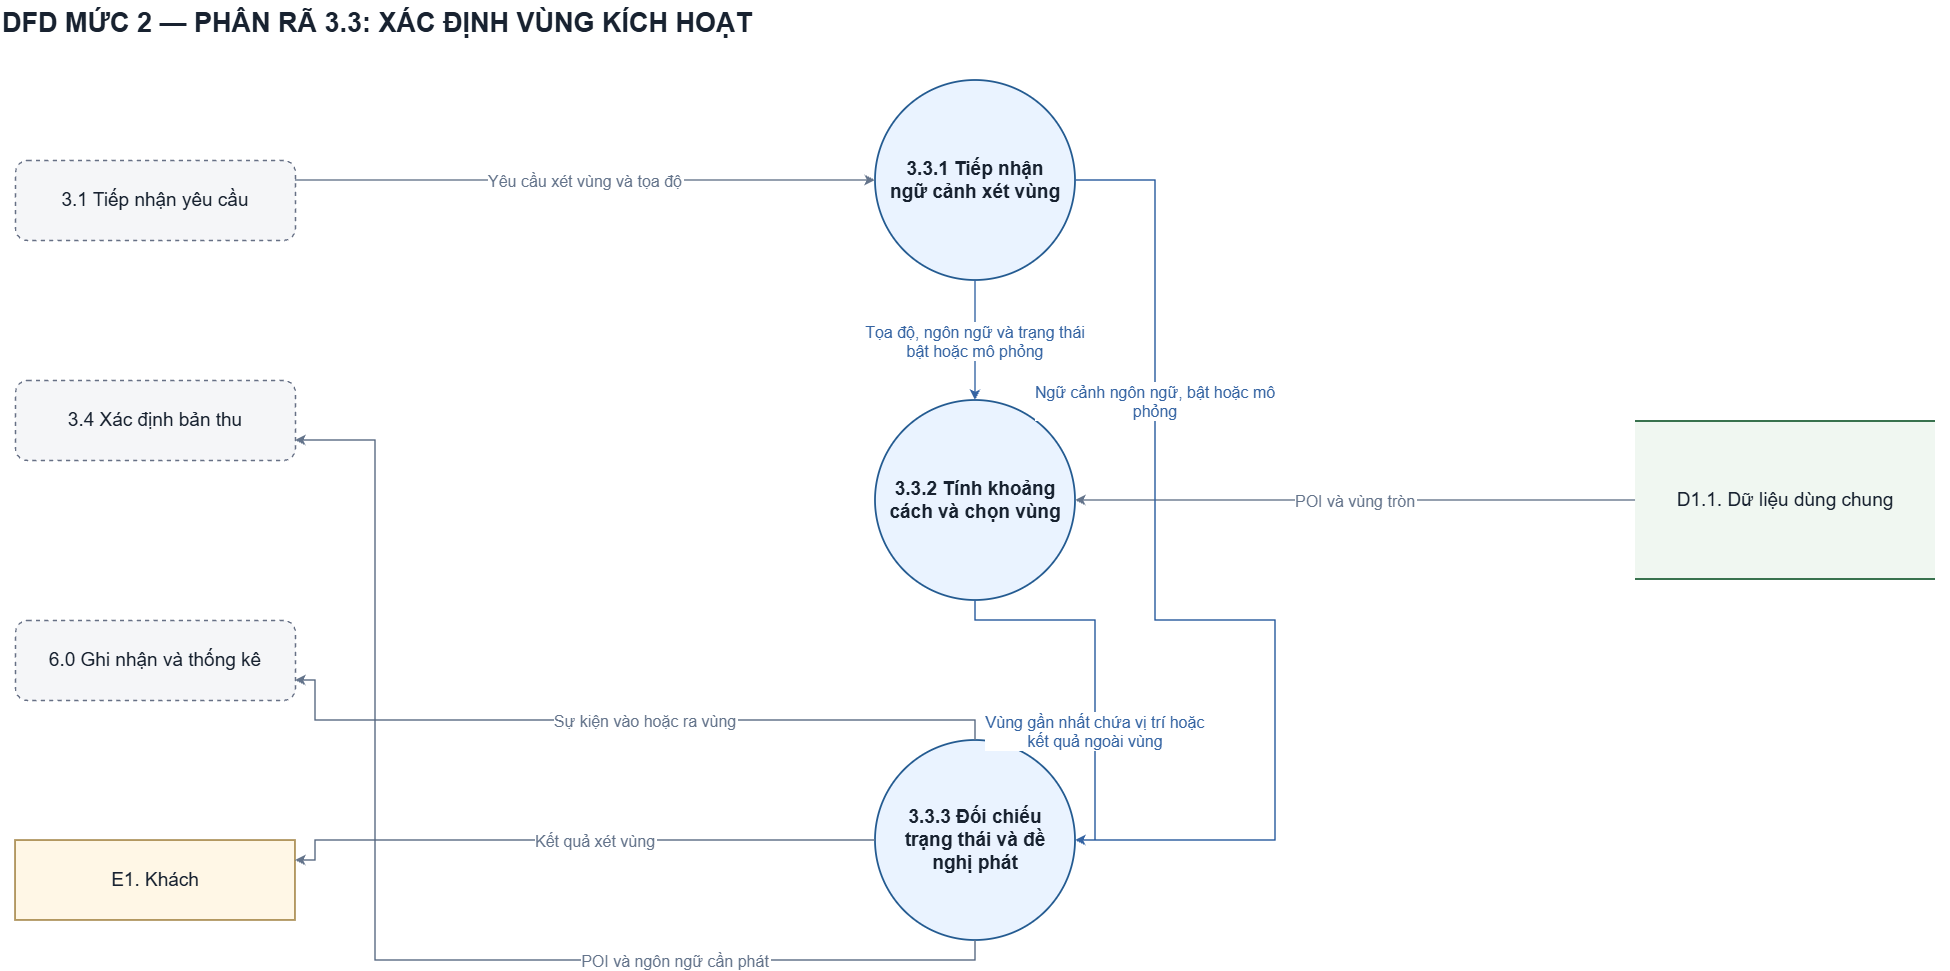

The diagram above was exported from draw.io. Its source (the exported page's mxGraphModel, read from the mxfile embedded in the PNG):
<mxGraphModel dx="1981" dy="1079" grid="1" gridSize="10" guides="1" tooltips="1" connect="1" arrows="1" fold="1" page="1" pageScale="1" pageWidth="2040" pageHeight="1040" background="#ffffff" math="0" shadow="0">
  <root>
    <mxCell id="0" />
    <mxCell id="1" parent="0" />
    <mxCell id="title" parent="1" style="fontFamily=Arial;fontColor=#182230;html=0;whiteSpace=wrap;text;align=left;fontSize=27;fontStyle=1;" value="DFD MỨC 2 — PHÂN RÃ 3.3: XÁC ĐỊNH VÙNG KÍCH HOẠT" vertex="1">
      <mxGeometry height="55" width="1950" x="45" y="20" as="geometry" />
    </mxCell>
    <mxCell id="A" parent="1" style="fontFamily=Arial;fontColor=#182230;html=0;whiteSpace=wrap;fontSize=19;align=center;verticalAlign=middle;ellipse;aspect=fixed;fillColor=#eaf3ff;strokeColor=#245b91;strokeWidth=1.8;fontStyle=1;" value="3.3.1 Tiếp nhận&#10;ngữ cảnh xét vùng" vertex="1">
      <mxGeometry height="200" width="200" x="920" y="100" as="geometry" />
    </mxCell>
    <mxCell id="B" parent="1" style="fontFamily=Arial;fontColor=#182230;html=0;whiteSpace=wrap;fontSize=19;align=center;verticalAlign=middle;ellipse;aspect=fixed;fillColor=#eaf3ff;strokeColor=#245b91;strokeWidth=1.8;fontStyle=1;" value="3.3.2 Tính khoảng&#10;cách và chọn vùng" vertex="1">
      <mxGeometry height="200" width="200" x="920" y="420" as="geometry" />
    </mxCell>
    <mxCell id="C" parent="1" style="fontFamily=Arial;fontColor=#182230;html=0;whiteSpace=wrap;fontSize=19;align=center;verticalAlign=middle;ellipse;aspect=fixed;fillColor=#eaf3ff;strokeColor=#245b91;strokeWidth=1.8;fontStyle=1;" value="3.3.3 Đối chiếu&#10;trạng thái và đề&#10;nghị phát" vertex="1">
      <mxGeometry height="200" width="200" x="920" y="760" as="geometry" />
    </mxCell>
    <mxCell id="E1" parent="1" style="fontFamily=Arial;fontColor=#182230;html=0;whiteSpace=wrap;fontSize=19;align=center;verticalAlign=middle;fillColor=#fff7e6;strokeColor=#9a7833;strokeWidth=1.5;" value="E1. Khách" vertex="1">
      <mxGeometry height="80" width="280" x="60" y="860" as="geometry" />
    </mxCell>
    <mxCell id="R31" parent="1" style="fontFamily=Arial;fontColor=#182230;html=0;whiteSpace=wrap;fontSize=19;align=center;verticalAlign=middle;rounded=1;dashed=1;fillColor=#f5f6f8;strokeColor=#667085;strokeWidth=1.4;" value="3.1 Tiếp nhận yêu cầu" vertex="1">
      <mxGeometry height="80" width="280" x="60" y="180" as="geometry" />
    </mxCell>
    <mxCell id="R34" parent="1" style="fontFamily=Arial;fontColor=#182230;html=0;whiteSpace=wrap;fontSize=19;align=center;verticalAlign=middle;rounded=1;dashed=1;fillColor=#f5f6f8;strokeColor=#667085;strokeWidth=1.4;" value="3.4 Xác định bản thu" vertex="1">
      <mxGeometry height="80" width="280" x="60" y="400" as="geometry" />
    </mxCell>
    <mxCell id="R6" parent="1" style="fontFamily=Arial;fontColor=#182230;html=0;whiteSpace=wrap;fontSize=19;align=center;verticalAlign=middle;rounded=1;dashed=1;fillColor=#f5f6f8;strokeColor=#667085;strokeWidth=1.4;" value="6.0 Ghi nhận và thống kê" vertex="1">
      <mxGeometry height="80" width="280" x="60" y="640" as="geometry" />
    </mxCell>
    <mxCell id="DS" parent="1" style="fontFamily=Arial;fontColor=#182230;html=0;whiteSpace=wrap;fontSize=19;align=center;verticalAlign=middle;fillColor=#f0f7f1;strokeColor=none;" value="D1.1. Dữ liệu dùng chung" vertex="1">
      <mxGeometry height="160" width="300" x="1680" y="440" as="geometry" />
    </mxCell>
    <mxCell id="DS_top" parent="DS" style="fontFamily=Arial;fontColor=#182230;html=0;whiteSpace=wrap;fillColor=#38724e;strokeColor=none;" value="" vertex="1">
      <mxGeometry height="2" width="300" as="geometry" />
    </mxCell>
    <mxCell id="DS_bottom" parent="DS" style="fontFamily=Arial;fontColor=#182230;html=0;whiteSpace=wrap;fillColor=#38724e;strokeColor=none;" value="" vertex="1">
      <mxGeometry height="2" width="300" y="158" as="geometry" />
    </mxCell>
    <mxCell id="flow_2" edge="1" parent="1" source="DS" style="edgeStyle=none;rounded=0;html=0;fontFamily=Arial;fontSize=16;fontColor=#64748b;strokeColor=#64748b;strokeWidth=1.5;endArrow=classic;endFill=1;startArrow=none;labelBackgroundColor=#ffffff;exitPerimeter=0;entryPerimeter=0;exitX=0.0;exitY=0.5;entryX=1.0;entryY=0.5;" target="B" value="POI và vùng tròn">
      <mxGeometry relative="1" as="geometry">
        <mxPoint as="offset" />
      </mxGeometry>
    </mxCell>
    <mxCell id="flow_0" edge="1" parent="1" source="R31" style="edgeStyle=none;rounded=0;html=0;fontFamily=Arial;fontSize=16;fontColor=#64748b;strokeColor=#64748b;strokeWidth=1.5;endArrow=classic;endFill=1;startArrow=none;labelBackgroundColor=#ffffff;exitPerimeter=0;entryPerimeter=0;exitX=1.0;exitY=0.25;entryX=0.0;entryY=0.5;" target="A" value="Yêu cầu xét vùng và tọa độ">
      <mxGeometry relative="1" as="geometry">
        <mxPoint as="offset" />
      </mxGeometry>
    </mxCell>
    <mxCell id="flow_6" edge="1" parent="1" source="C" style="edgeStyle=none;rounded=0;html=0;fontFamily=Arial;fontSize=16;fontColor=#64748b;strokeColor=#64748b;strokeWidth=1.5;endArrow=classic;endFill=1;startArrow=none;labelBackgroundColor=#ffffff;exitPerimeter=0;entryPerimeter=0;exitX=0.0;exitY=0.5;entryX=1.0;entryY=0.25;" target="E1" value="Kết quả xét vùng">
      <mxGeometry relative="1" as="geometry">
        <mxPoint x="20" as="offset" />
        <Array as="points">
          <mxPoint x="360" y="860" />
          <mxPoint x="360" y="880" />
        </Array>
      </mxGeometry>
    </mxCell>
    <mxCell id="flow_1" edge="1" parent="1" source="A" style="edgeStyle=none;rounded=0;html=0;fontFamily=Arial;fontSize=16;fontColor=#3564a3;strokeColor=#3564a3;strokeWidth=1.5;endArrow=classic;endFill=1;startArrow=none;labelBackgroundColor=#ffffff;exitPerimeter=0;entryPerimeter=0;exitX=0.5;exitY=1.0;entryX=0.5;entryY=0.0;" target="B" value="Tọa độ, ngôn ngữ và trạng thái&#10;bật hoặc mô phỏng">
      <mxGeometry relative="1" as="geometry">
        <mxPoint as="offset" />
      </mxGeometry>
    </mxCell>
    <mxCell id="flow_7" edge="1" parent="1" source="C" style="edgeStyle=none;rounded=0;html=0;fontFamily=Arial;fontSize=16;fontColor=#64748b;strokeColor=#64748b;strokeWidth=1.5;endArrow=classic;endFill=1;startArrow=none;labelBackgroundColor=#ffffff;exitPerimeter=0;entryPerimeter=0;exitX=0.5;exitY=0.0;entryX=1.0;entryY=0.75;" target="R6" value="Sự kiện vào hoặc ra vùng">
      <mxGeometry relative="1" as="geometry">
        <mxPoint x="20" as="offset" />
        <Array as="points">
          <mxPoint x="1020" y="740" />
          <mxPoint x="360" y="740" />
          <mxPoint x="360" y="700" />
        </Array>
      </mxGeometry>
    </mxCell>
    <mxCell id="flow_3" edge="1" parent="1" source="B" style="edgeStyle=none;rounded=0;html=0;fontFamily=Arial;fontSize=16;fontColor=#3564a3;strokeColor=#3564a3;strokeWidth=1.5;endArrow=classic;endFill=1;startArrow=none;labelBackgroundColor=#ffffff;exitPerimeter=0;entryPerimeter=0;exitX=0.5;exitY=1.0;entryX=1.0;entryY=0.5;" target="C" value="Vùng gần nhất chứa vị trí hoặc&#10;kết quả ngoài vùng">
      <mxGeometry relative="1" as="geometry">
        <mxPoint y="60" as="offset" />
        <Array as="points">
          <mxPoint x="1020" y="640" />
          <mxPoint x="1140" y="640" />
          <mxPoint x="1140" y="860" />
        </Array>
      </mxGeometry>
    </mxCell>
    <mxCell id="flow_5" edge="1" parent="1" source="C" style="edgeStyle=none;rounded=0;html=0;fontFamily=Arial;fontSize=16;fontColor=#64748b;strokeColor=#64748b;strokeWidth=1.5;endArrow=classic;endFill=1;startArrow=none;labelBackgroundColor=#ffffff;exitPerimeter=0;entryPerimeter=0;exitX=0.5;exitY=1.0;entryX=1.0;entryY=0.75;" target="R34" value="POI và ngôn ngữ cần phát">
      <mxGeometry relative="1" as="geometry">
        <mxPoint x="290" as="offset" />
        <Array as="points">
          <mxPoint x="1020" y="980" />
          <mxPoint x="420" y="980" />
          <mxPoint x="420" y="460" />
        </Array>
      </mxGeometry>
    </mxCell>
    <mxCell id="flow_4" edge="1" parent="1" source="A" style="edgeStyle=none;rounded=0;html=0;fontFamily=Arial;fontSize=16;fontColor=#3564a3;strokeColor=#3564a3;strokeWidth=1.5;endArrow=classic;endFill=1;startArrow=none;labelBackgroundColor=#ffffff;exitPerimeter=0;entryPerimeter=0;exitX=1.0;exitY=0.5;entryX=1.0;entryY=0.5;" target="C" value="Ngữ cảnh ngôn ngữ, bật hoặc mô&#10;phỏng">
      <mxGeometry relative="1" as="geometry">
        <mxPoint x="-10" y="-220" as="offset" />
        <Array as="points">
          <mxPoint x="1200" y="200" />
          <mxPoint x="1200" y="640" />
          <mxPoint x="1320" y="640" />
          <mxPoint x="1320" y="860" />
        </Array>
      </mxGeometry>
    </mxCell>
  </root>
</mxGraphModel>